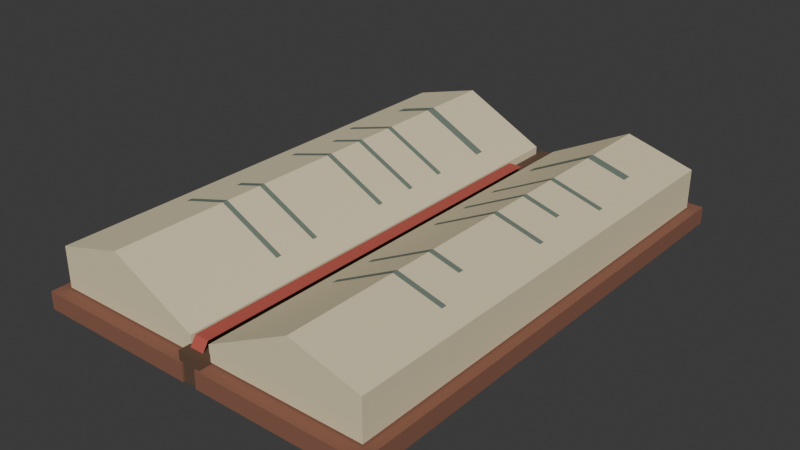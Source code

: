 # Source: ledger.blend  (saved by Blender 4.5.91; exported with 4.5.12 LTS)
import bpy
from mathutils import Matrix  # noqa: F401  (used for matrix-valued properties, if any)

bpy.ops.wm.read_factory_settings(use_empty=True)
scene = bpy.context.scene
scene.name = 'Scene'

# ---- collections
col_collection = bpy.data.collections.new('Collection'); scene.collection.children.link(col_collection)

# ---- materials (node trees are filled in below, after node groups)
mat_ledger_oxblood_leather = bpy.data.materials.new('Ledger oxblood leather')
mat_ledger_oxblood_leather.diffuse_color = (0.25, 0.105, 0.065, 1.0)
mat_ledger_dark_binding = bpy.data.materials.new('Ledger dark binding')
mat_ledger_dark_binding.diffuse_color = (0.115, 0.065, 0.038, 1.0)
mat_ledger_warm_pages = bpy.data.materials.new('Ledger warm pages')
mat_ledger_warm_pages.diffuse_color = (0.76, 0.665, 0.435, 1.0)
mat_ledger_faded_ink = bpy.data.materials.new('Ledger faded ink')
mat_ledger_faded_ink.diffuse_color = (0.16, 0.205, 0.165, 1.0)
mat_ledger_red_ribbon = bpy.data.materials.new('Ledger red ribbon')
mat_ledger_red_ribbon.diffuse_color = (0.48, 0.09, 0.065, 1.0)

# ---- material node trees
mat_ledger_oxblood_leather.use_nodes = True; mat_ledger_oxblood_leather.node_tree.nodes.clear()
_N = mat_ledger_oxblood_leather.node_tree.nodes; _L = mat_ledger_oxblood_leather.node_tree.links
n0 = _N.new('ShaderNodeBsdfPrincipled'); n0.name = 'Principled BSDF'; n0.location = (-200, 100)
n0.inputs[0].default_value = (0.25, 0.105, 0.065, 1.0)
n0.inputs[2].default_value = 0.95
n1 = _N.new('ShaderNodeOutputMaterial'); n1.name = 'Material Output'; n1.location = (200, 100)
_L.new(n0.outputs[0], n1.inputs[0])
n1.is_active_output = True
mat_ledger_dark_binding.use_nodes = True; mat_ledger_dark_binding.node_tree.nodes.clear()
_N = mat_ledger_dark_binding.node_tree.nodes; _L = mat_ledger_dark_binding.node_tree.links
n0 = _N.new('ShaderNodeBsdfPrincipled'); n0.name = 'Principled BSDF'; n0.location = (-200, 100)
n0.inputs[0].default_value = (0.115, 0.065, 0.038, 1.0)
n0.inputs[2].default_value = 0.95
n1 = _N.new('ShaderNodeOutputMaterial'); n1.name = 'Material Output'; n1.location = (200, 100)
_L.new(n0.outputs[0], n1.inputs[0])
n1.is_active_output = True
mat_ledger_warm_pages.use_nodes = True; mat_ledger_warm_pages.node_tree.nodes.clear()
_N = mat_ledger_warm_pages.node_tree.nodes; _L = mat_ledger_warm_pages.node_tree.links
n0 = _N.new('ShaderNodeBsdfPrincipled'); n0.name = 'Principled BSDF'; n0.location = (-200, 100)
n0.inputs[0].default_value = (0.76, 0.665, 0.435, 1.0)
n0.inputs[2].default_value = 0.95
n1 = _N.new('ShaderNodeOutputMaterial'); n1.name = 'Material Output'; n1.location = (200, 100)
_L.new(n0.outputs[0], n1.inputs[0])
n1.is_active_output = True
mat_ledger_faded_ink.use_nodes = True; mat_ledger_faded_ink.node_tree.nodes.clear()
_N = mat_ledger_faded_ink.node_tree.nodes; _L = mat_ledger_faded_ink.node_tree.links
n0 = _N.new('ShaderNodeBsdfPrincipled'); n0.name = 'Principled BSDF'; n0.location = (-200, 100)
n0.inputs[0].default_value = (0.16, 0.205, 0.165, 1.0)
n0.inputs[2].default_value = 0.95
n1 = _N.new('ShaderNodeOutputMaterial'); n1.name = 'Material Output'; n1.location = (200, 100)
_L.new(n0.outputs[0], n1.inputs[0])
n1.is_active_output = True
mat_ledger_red_ribbon.use_nodes = True; mat_ledger_red_ribbon.node_tree.nodes.clear()
_N = mat_ledger_red_ribbon.node_tree.nodes; _L = mat_ledger_red_ribbon.node_tree.links
n0 = _N.new('ShaderNodeBsdfPrincipled'); n0.name = 'Principled BSDF'; n0.location = (-200, 100)
n0.inputs[0].default_value = (0.48, 0.09, 0.065, 1.0)
n0.inputs[2].default_value = 0.95
n1 = _N.new('ShaderNodeOutputMaterial'); n1.name = 'Material Output'; n1.location = (200, 100)
_L.new(n0.outputs[0], n1.inputs[0])
n1.is_active_output = True

# ---- world
world_world = bpy.data.worlds.new('World'); scene.world = world_world
world_world.use_nodes = True; world_world.node_tree.nodes.clear()
_N = world_world.node_tree.nodes; _L = world_world.node_tree.links
n0 = _N.new('ShaderNodeOutputWorld'); n0.name = 'World Output'; n0.location = (200, 100)
n1 = _N.new('ShaderNodeBackground'); n1.name = 'Background'; n1.location = (-200, 100)
n1.inputs[0].default_value = (0.05088, 0.05088, 0.05088, 1.0)
_L.new(n1.outputs[0], n0.inputs[0])
n0.is_active_output = True
world_world.color = (0.05088, 0.05088, 0.05088)
world_world.sun_shadow_jitter_overblur = 0.0

# ---- meshes
me_left_cover = bpy.data.meshes.new('left_cover')
me_left_cover.from_pydata([(-0.22, -0.315, 0.0), (-0.009, -0.315, 0.0), (-0.22, 0.315, 0.0), (-0.009, 0.315, 0.0), (-0.22, -0.315, 0.022), (-0.009, -0.315, 0.022), (-0.22, 0.315, 0.022), (-0.009, 0.315, 0.022), (0.009, -0.315, 0.0), (0.22, -0.315, 0.0), (0.009, 0.315, 0.0), (0.22, 0.315, 0.0), (0.009, -0.315, 0.022), (0.22, -0.315, 0.022), (0.009, 0.315, 0.022), (0.22, 0.315, 0.022)], [], [(0, 2, 3, 1), (4, 5, 7, 6), (0, 1, 5, 4), (2, 6, 7, 3), (0, 4, 6, 2), (1, 3, 7, 5), (8, 10, 11, 9), (12, 13, 15, 14), (8, 9, 13, 12), (10, 14, 15, 11), (8, 12, 14, 10), (9, 11, 15, 13)])
me_left_cover.materials.append(mat_ledger_oxblood_leather)
me_left_cover.update()
me_spine = bpy.data.meshes.new('spine')
me_spine.from_pydata([(-0.014, -0.313, 0.0), (0.014, -0.313, 0.0), (-0.014, 0.313, 0.0), (0.014, 0.313, 0.0), (-0.014, -0.313, 0.034), (0.014, -0.313, 0.034), (-0.014, 0.313, 0.034), (0.014, 0.313, 0.034)], [], [(0, 2, 3, 1), (4, 5, 7, 6), (0, 1, 5, 4), (2, 6, 7, 3), (0, 4, 6, 2), (1, 3, 7, 5)])
me_spine.materials.append(mat_ledger_dark_binding)
me_spine.update()
me_page_block = bpy.data.meshes.new('page_block')
me_page_block.from_pydata([(-0.207, -0.298, 0.024), (-0.12, -0.298, 0.024), (-0.013, -0.298, 0.024), (-0.207, 0.298, 0.024), (-0.12, 0.298, 0.024), (-0.013, 0.298, 0.024), (-0.207, -0.298, 0.074), (-0.12, -0.298, 0.098), (-0.013, -0.298, 0.044), (-0.207, 0.298, 0.074), (-0.12, 0.298, 0.098), (-0.013, 0.298, 0.044), (0.013, -0.298, 0.024), (0.12, -0.298, 0.024), (0.207, -0.298, 0.024), (0.013, 0.298, 0.024), (0.12, 0.298, 0.024), (0.207, 0.298, 0.024), (0.013, -0.298, 0.044), (0.12, -0.298, 0.098), (0.207, -0.298, 0.074), (0.013, 0.298, 0.044), (0.12, 0.298, 0.098), (0.207, 0.298, 0.074)], [], [(0, 3, 4, 1), (1, 4, 5, 2), (6, 7, 10, 9), (7, 8, 11, 10), (0, 1, 7, 6), (1, 2, 8, 7), (3, 9, 10, 4), (4, 10, 11, 5), (0, 6, 9, 3), (2, 5, 11, 8), (12, 15, 16, 13), (13, 16, 17, 14), (18, 19, 22, 21), (19, 20, 23, 22), (12, 13, 19, 18), (13, 14, 20, 19), (15, 21, 22, 16), (16, 22, 23, 17), (12, 18, 21, 15), (14, 17, 23, 20)])
me_page_block.materials.append(mat_ledger_warm_pages)
me_page_block.update()
me_ink_row = bpy.data.meshes.new('ink_row')
me_ink_row.from_pydata([(-0.17, 0.2, 0.08471), (-0.12, 0.2, 0.0985), (-0.12, 0.212, 0.0985), (-0.17, 0.212, 0.08471), (-0.12, 0.2, 0.0985), (-0.04, 0.2, 0.05813), (-0.04, 0.212, 0.05813), (-0.12, 0.212, 0.0985), (-0.185, 0.12, 0.08057), (-0.12, 0.12, 0.0985), (-0.12, 0.127, 0.0985), (-0.185, 0.127, 0.08057), (-0.12, 0.12, 0.0985), (-0.04, 0.12, 0.05813), (-0.04, 0.127, 0.05813), (-0.12, 0.127, 0.0985), (-0.164, 0.065, 0.08636), (-0.12, 0.065, 0.0985), (-0.12, 0.072, 0.0985), (-0.164, 0.072, 0.08636), (-0.12, 0.065, 0.0985), (-0.04, 0.065, 0.05813), (-0.04, 0.072, 0.05813), (-0.12, 0.072, 0.0985), (-0.18, 0.01, 0.08195), (-0.12, 0.01, 0.0985), (-0.12, 0.017, 0.0985), (-0.18, 0.017, 0.08195), (-0.12, 0.01, 0.0985), (-0.04, 0.01, 0.05813), (-0.04, 0.017, 0.05813), (-0.12, 0.017, 0.0985), (-0.158, -0.1, 0.08802), (-0.12, -0.1, 0.0985), (-0.12, -0.093, 0.0985), (-0.158, -0.093, 0.08802), (-0.12, -0.1, 0.0985), (-0.04, -0.1, 0.05813), (-0.04, -0.093, 0.05813), (-0.12, -0.093, 0.0985), (-0.18, -0.155, 0.08195), (-0.12, -0.155, 0.0985), (-0.12, -0.148, 0.0985), (-0.18, -0.148, 0.08195), (-0.12, -0.155, 0.0985), (-0.04, -0.155, 0.05813), (-0.04, -0.148, 0.05813), (-0.12, -0.148, 0.0985), (0.04, 0.2, 0.05813), (0.12, 0.2, 0.0985), (0.12, 0.212, 0.0985), (0.04, 0.212, 0.05813), (0.12, 0.2, 0.0985), (0.17, 0.2, 0.08471), (0.17, 0.212, 0.08471), (0.12, 0.212, 0.0985), (0.04, 0.12, 0.05813), (0.12, 0.12, 0.0985), (0.12, 0.127, 0.0985), (0.04, 0.127, 0.05813), (0.12, 0.12, 0.0985), (0.185, 0.12, 0.08057), (0.185, 0.127, 0.08057), (0.12, 0.127, 0.0985), (0.04, 0.065, 0.05813), (0.12, 0.065, 0.0985), (0.12, 0.072, 0.0985), (0.04, 0.072, 0.05813), (0.12, 0.065, 0.0985), (0.164, 0.065, 0.08636), (0.164, 0.072, 0.08636), (0.12, 0.072, 0.0985), (0.04, 0.01, 0.05813), (0.12, 0.01, 0.0985), (0.12, 0.017, 0.0985), (0.04, 0.017, 0.05813), (0.12, 0.01, 0.0985), (0.18, 0.01, 0.08195), (0.18, 0.017, 0.08195), (0.12, 0.017, 0.0985), (0.04, -0.1, 0.05813), (0.12, -0.1, 0.0985), (0.12, -0.093, 0.0985), (0.04, -0.093, 0.05813), (0.12, -0.1, 0.0985), (0.158, -0.1, 0.08802), (0.158, -0.093, 0.08802), (0.12, -0.093, 0.0985), (0.04, -0.155, 0.05813), (0.12, -0.155, 0.0985), (0.12, -0.148, 0.0985), (0.04, -0.148, 0.05813), (0.12, -0.155, 0.0985), (0.18, -0.155, 0.08195), (0.18, -0.148, 0.08195), (0.12, -0.148, 0.0985)], [], [(0, 1, 2, 3), (4, 5, 6, 7), (8, 9, 10, 11), (12, 13, 14, 15), (16, 17, 18, 19), (20, 21, 22, 23), (24, 25, 26, 27), (28, 29, 30, 31), (32, 33, 34, 35), (36, 37, 38, 39), (40, 41, 42, 43), (44, 45, 46, 47), (48, 49, 50, 51), (52, 53, 54, 55), (56, 57, 58, 59), (60, 61, 62, 63), (64, 65, 66, 67), (68, 69, 70, 71), (72, 73, 74, 75), (76, 77, 78, 79), (80, 81, 82, 83), (84, 85, 86, 87), (88, 89, 90, 91), (92, 93, 94, 95)])
me_ink_row.materials.append(mat_ledger_faded_ink)
me_ink_row.update()
me_ribbon = bpy.data.meshes.new('ribbon')
me_ribbon.from_pydata([(-0.009, 0.23, 0.045), (0.009, 0.23, 0.045), (-0.009, -0.295, 0.045), (0.009, -0.295, 0.045), (-0.009, -0.307, 0.027), (0.009, -0.307, 0.027), (-0.009, -0.31, 0.012), (0.009, -0.31, 0.012)], [], [(0, 2, 3, 1), (2, 4, 5, 3), (4, 6, 7, 5)])
me_ribbon.materials.append(mat_ledger_red_ribbon)
me_ribbon.update()

# ---- objects
ob_story_ledger = bpy.data.objects.new('story_ledger', None)
ob_ledger_oxblood_leather = bpy.data.objects.new('Ledger_oxblood_leather', me_left_cover)
ob_ledger_dark_binding = bpy.data.objects.new('Ledger_dark_binding', me_spine)
ob_ledger_warm_pages = bpy.data.objects.new('Ledger_warm_pages', me_page_block)
ob_ledger_faded_ink = bpy.data.objects.new('Ledger_faded_ink', me_ink_row)
ob_ledger_red_ribbon = bpy.data.objects.new('Ledger_red_ribbon', me_ribbon)

# ---- transforms, parenting, visibility, modifiers, constraints
ob_story_ledger.location = (0.0, 0.0, 0.0)
ob_ledger_oxblood_leather.parent = ob_story_ledger
ob_ledger_oxblood_leather.location = (0.0, 0.0, 0.0)
ob_ledger_dark_binding.parent = ob_story_ledger
ob_ledger_dark_binding.location = (0.0, 0.0, 0.0)
ob_ledger_warm_pages.parent = ob_story_ledger
ob_ledger_warm_pages.location = (0.0, 0.0, 0.0)
ob_ledger_faded_ink.parent = ob_story_ledger
ob_ledger_faded_ink.location = (0.0, 0.0, 0.0)
ob_ledger_red_ribbon.parent = ob_story_ledger
ob_ledger_red_ribbon.location = (0.0, 0.0, 0.0)

# ---- collection membership
col_collection.objects.link(ob_story_ledger)
col_collection.objects.link(ob_ledger_oxblood_leather)
col_collection.objects.link(ob_ledger_dark_binding)
col_collection.objects.link(ob_ledger_warm_pages)
col_collection.objects.link(ob_ledger_faded_ink)
col_collection.objects.link(ob_ledger_red_ribbon)

# ---- scene / render settings (as saved in the file)
scene.frame_start = 1; scene.frame_end = 250; scene.frame_set(1)
scene.render.engine = 'BLENDER_EEVEE_NEXT'
bpy.context.view_layer.update()

# ---- added for rendering (the .blend has no active camera and no usable light): camera, sun
cam_auto = bpy.data.cameras.new('AutoCamera')
cam_auto.lens = 50.0
cam_auto.sensor_width = 36.0
cam_auto.clip_end = 1000.0
ob_auto_camera = bpy.data.objects.new('AutoCamera', cam_auto)
scene.collection.objects.link(ob_auto_camera)
ob_auto_camera.location = (0.716797, -0.860156, 0.622687)
ob_auto_camera.rotation_euler = (1.09748, -7.21219e-08, 0.694738)
scene.camera = ob_auto_camera
light_auto_sun = bpy.data.lights.new('AutoSun', 'SUN')
light_auto_sun.energy = 3.0
light_auto_sun.angle = 0.0523599
ob_auto_sun = bpy.data.objects.new('AutoSun', light_auto_sun)
scene.collection.objects.link(ob_auto_sun)
ob_auto_sun.rotation_euler = (0.872665, 0.174533, 0.523599)
bpy.context.view_layer.update()
